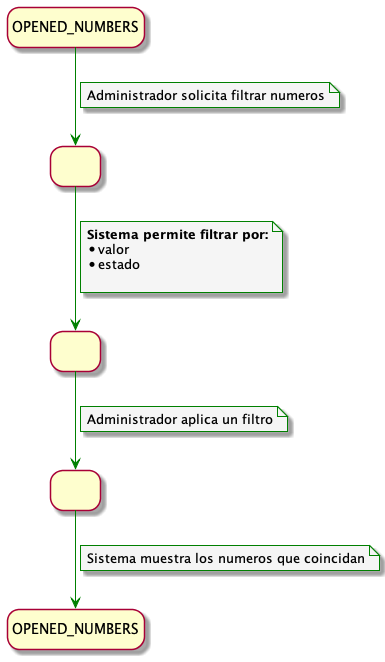

The diagram above was rendered by PlantUML. Its source (embedded in the PNG):
@startuml FilterNumbersUseCase

!include ../../../../config/config.puml


state INITIAL as "OPENED_NUMBERS"
state END as "OPENED_NUMBERS"
state 1 as " "
state 2 as " "
state 3 as " "

INITIAL --> 1 
note on link
Administrador solicita filtrar numeros
end note

1 --> 2 
note on link
 <b>Sistema permite filtrar por:</b>
 * valor
 * estado

end note

2 -down-> 3
note on link 
Administrador aplica un filtro
end note

3 --> END  
note on link
Sistema muestra los numeros que coincidan
end note

@enduml